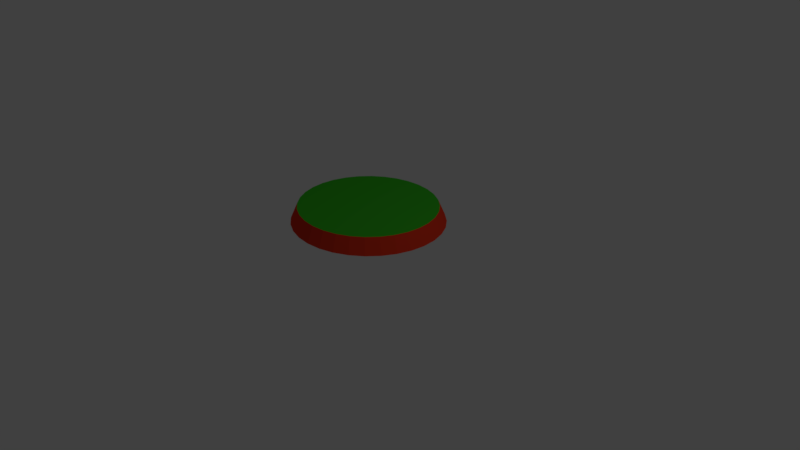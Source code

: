 # Source: SliceTom.blend  (saved by Blender 2.79.0; exported with 4.5.12 LTS)
import bpy
from mathutils import Matrix  # noqa: F401  (used for matrix-valued properties, if any)

bpy.ops.wm.read_factory_settings(use_empty=True)
scene = bpy.context.scene
scene.name = 'Scene'

# ---- collections
col_collection_1 = bpy.data.collections.new('Collection 1'); scene.collection.children.link(col_collection_1)

# ---- materials (node trees are filled in below, after node groups)
mat_leaf = bpy.data.materials.new('LEAF')
mat_leaf.alpha_threshold = 0.0
mat_leaf.use_transparent_shadow = False
mat_leaf.diffuse_color = (0.0406, 0.4672, 0.01761, 1.0)
mat_leaf.roughness = 0.5
mat_leaf.specular_intensity = 0.0
mat_tom = bpy.data.materials.new('TOM')
mat_tom.alpha_threshold = 0.0
mat_tom.use_transparent_shadow = False
mat_tom.diffuse_color = (0.8, 0.04306, 0.01441, 1.0)
mat_tom.roughness = 0.5

# ---- material node trees

# ---- world
world_world = bpy.data.worlds.new('World'); scene.world = world_world
world_world.color = (0.05088, 0.05088, 0.05088)
world_world.use_sun_shadow = False
world_world.sun_shadow_jitter_overblur = 0.0
world_world.cycles.sampling_method = 'MANUAL'

# ---- cameras
cam_camera = bpy.data.cameras.new('Camera')
cam_camera.clip_end = 100.0
cam_camera.lens = 35.0
cam_camera.sensor_width = 32.0
cam_camera.sensor_height = 18.0
cam_camera.ortho_scale = 7.314
cam_camera.dof.focus_distance = 0.0
cam_camera.dof.aperture_fstop = 128.0

# ---- lights
light_lamp = bpy.data.lights.new('Lamp', 'POINT')
light_lamp.transmission_factor = 0.0
light_lamp.cutoff_distance = 30.0
light_lamp.energy = 100.0
light_lamp.shadow_buffer_clip_start = 1.001
light_lamp.shadow_soft_size = 0.1
light_lamp.shadow_maximum_resolution = 0.006
light_lamp.use_absolute_resolution = True

# ---- meshes
me_cylinder = bpy.data.meshes.new('Cylinder')
me_cylinder.from_pydata([(0.1773, 0.8646, 0.7019), (0.3478, 0.8144, 0.7019), (0.505, 0.733, 0.7019), (0.6427, 0.6234, 0.7019), (0.7557, 0.4898, 0.7019), (0.8397, 0.3374, 0.7019), (0.8915, 0.172, 0.7019), (0.9089, 1.025e-07, 0.7019), (0.8915, -0.172, 0.7019), (0.8397, -0.3374, 0.7019), (0.7557, -0.4898, 0.7019), (0.6427, -0.6234, 0.7019), (0.505, -0.733, 0.7019), (0.3478, -0.8144, 0.7019), (0.1773, -0.8646, 0.7019), (-2.854e-07, -0.8816, 0.7019), (-0.1773, -0.8646, 0.7019), (-0.3478, -0.8144, 0.7019), (-0.505, -0.733, 0.7019), (-0.6427, -0.6234, 0.7019), (-0.7558, -0.4898, 0.7019), (-0.8397, -0.3374, 0.7019), (-0.8915, -0.172, 0.7019), (-0.9089, 8.872e-07, 0.7019), (-0.8915, 0.172, 0.7019), (-0.8397, 0.3374, 0.7019), (-0.7557, 0.4898, 0.7019), (-0.6427, 0.6234, 0.7019), (-0.505, 0.733, 0.7019), (-0.3478, 0.8144, 0.7019), (-0.1773, 0.8646, 0.7019), (1.081e-08, 0.8816, 0.7019), (0.1951, 0.9512, 0.4969), (0.3827, 0.896, 0.4969), (0.5556, 0.8064, 0.4969), (0.7071, 0.6858, 0.4969), (0.8315, 0.5388, 0.4969), (0.9239, 0.3711, 0.4969), (0.9808, 0.1892, 0.4969), (1.0, 8.239e-08, 0.4969), (0.9808, -0.1892, 0.4969), (0.9239, -0.3711, 0.4969), (0.8315, -0.5388, 0.4969), (0.7071, -0.6858, 0.4969), (0.5556, -0.8064, 0.4969), (0.3827, -0.896, 0.4969), (0.1951, -0.9512, 0.4969), (-3.258e-07, -0.9698, 0.4969), (-0.1951, -0.9512, 0.4969), (-0.3827, -0.896, 0.4969), (-0.5556, -0.8064, 0.4969), (-0.7071, -0.6858, 0.4969), (-0.8315, -0.5388, 0.4969), (-0.9239, -0.3711, 0.4969), (-0.9808, -0.1892, 0.4969), (-1.0, 9.456e-07, 0.4969), (-0.9808, 0.1892, 0.4969), (-0.9239, 0.3711, 0.4969), (-0.8315, 0.5388, 0.4969), (-0.7071, 0.6858, 0.4969), (-0.5556, 0.8064, 0.4969), (-0.3827, 0.896, 0.4969), (-0.1951, 0.9512, 0.4969), (0.0, 0.9698, 0.4969)], [], [(62, 30, 31, 63), (61, 29, 30, 62), (60, 28, 29, 61), (59, 27, 28, 60), (58, 26, 27, 59), (57, 25, 26, 58), (56, 24, 25, 57), (55, 23, 24, 56), (54, 22, 23, 55), (53, 21, 22, 54), (52, 20, 21, 53), (51, 19, 20, 52), (50, 18, 19, 51), (49, 17, 18, 50), (48, 16, 17, 49), (47, 15, 16, 48), (46, 14, 15, 47), (45, 13, 14, 46), (44, 12, 13, 45), (43, 11, 12, 44), (42, 10, 11, 43), (41, 9, 10, 42), (40, 8, 9, 41), (39, 7, 8, 40), (38, 6, 7, 39), (37, 5, 6, 38), (36, 4, 5, 37), (35, 3, 4, 36), (34, 2, 3, 35), (33, 1, 2, 34), (32, 0, 1, 33), (63, 31, 0, 32), (29, 28, 27, 26, 25, 24, 23, 22, 21, 20, 19, 18, 17, 16, 15, 14, 13, 12, 11, 10, 9, 8, 7, 6, 5, 4, 3, 2, 1, 0, 31, 30), (63, 32, 33, 34, 35, 36, 37, 38, 39, 40, 41, 42, 43, 44, 45, 46, 47, 48, 49, 50, 51, 52, 53, 54, 55, 56, 57, 58, 59, 60, 61, 62)])
me_cylinder.polygons.foreach_set('material_index', [1, 1, 1, 1, 1, 1, 1, 1, 1, 1, 1, 1, 1, 1, 1, 1, 1, 1, 1, 1, 1, 1, 1, 1, 1, 1, 1, 1, 1, 1, 1, 1, 0, 1])
_uv = me_cylinder.uv_layers.new(name='UVMap')
_uv.uv.foreach_set('vector', [0.1863, 0.7854, 0.2456, 0.7802, 0.2456, 0.7289, 0.1863, 0.7289, 0.1863, 0.8397, 0.2456, 0.8296, 0.2456, 0.7802, 0.1863, 0.7854, 0.1863, 0.8897, 0.2456, 0.8751, 0.2456, 0.8296, 0.1863, 0.8397, 0.1863, 0.9335, 0.2456, 0.9149, 0.2456, 0.8751, 0.1863, 0.8897, 0.3054, 0.8787, 0.2461, 0.8645, 0.2461, 0.9031, 0.3054, 0.9212, 0.3054, 0.8301, 0.2461, 0.8204, 0.2461, 0.8645, 0.3054, 0.8787, 0.3054, 0.7775, 0.2461, 0.7725, 0.2461, 0.8204, 0.3054, 0.8301, 0.3054, 0.7227, 0.2461, 0.7227, 0.2461, 0.7725, 0.3054, 0.7775, 0.3054, 0.668, 0.2461, 0.673, 0.2461, 0.7227, 0.3054, 0.7227, 0.3054, 0.6154, 0.2461, 0.6251, 0.2461, 0.673, 0.3054, 0.668, 0.3054, 0.5668, 0.2461, 0.581, 0.2461, 0.6251, 0.3054, 0.6154, 0.3054, 0.5243, 0.2461, 0.5424, 0.2461, 0.581, 0.3054, 0.5668, 0.5678, 0.4972, 0.5085, 0.5118, 0.5085, 0.472, 0.5678, 0.4533, 0.5678, 0.5472, 0.5085, 0.5573, 0.5085, 0.5118, 0.5678, 0.4972, 0.5678, 0.6015, 0.5085, 0.6066, 0.5085, 0.5573, 0.5678, 0.5472, 0.5678, 0.6579, 0.5085, 0.6579, 0.5085, 0.6066, 0.5678, 0.6015, 0.5678, 0.7144, 0.5085, 0.7092, 0.5085, 0.6579, 0.5678, 0.6579, 0.5678, 0.7687, 0.5085, 0.7586, 0.5085, 0.7092, 0.5678, 0.7144, 0.5678, 0.8187, 0.5085, 0.8041, 0.5085, 0.7586, 0.5678, 0.7687, 0.5678, 0.8626, 0.5085, 0.8439, 0.5085, 0.8041, 0.5678, 0.8187, 0.8137, 0.4958, 0.7544, 0.51, 0.7544, 0.4714, 0.8137, 0.4533, 0.8137, 0.5444, 0.7544, 0.5541, 0.7544, 0.51, 0.8137, 0.4958, 0.8137, 0.597, 0.7544, 0.602, 0.7544, 0.5541, 0.8137, 0.5444, 0.8137, 0.6518, 0.7544, 0.6518, 0.7544, 0.602, 0.8137, 0.597, 0.8137, 0.7065, 0.7544, 0.7015, 0.7544, 0.6518, 0.8137, 0.6518, 0.8137, 0.7592, 0.7544, 0.7494, 0.7544, 0.7015, 0.8137, 0.7065, 0.8137, 0.8077, 0.7544, 0.7935, 0.7544, 0.7494, 0.8137, 0.7592, 0.8137, 0.8502, 0.7544, 0.8321, 0.7544, 0.7935, 0.8137, 0.8077, 0.1863, 0.5682, 0.2456, 0.5828, 0.2456, 0.5429, 0.1863, 0.5243, 0.1863, 0.6182, 0.2456, 0.6283, 0.2456, 0.5828, 0.1863, 0.5682, 0.1863, 0.6725, 0.2456, 0.6776, 0.2456, 0.6283, 0.1863, 0.6182, 0.1863, 0.7289, 0.2456, 0.7289, 0.2456, 0.6776, 0.1863, 0.6725, 0.00998, 0.1843, 0.02912, 0.1368, 0.05691, 0.09406, 0.09228, 0.05782, 0.1339, 0.02943, 0.1801, 0.009985, 0.2291, 0.0002213, 0.2792, 0.0005198, 0.3282, 0.01087, 0.3744, 0.03087, 0.416, 0.05976, 0.4514, 0.09641, 0.4792, 0.1394, 0.4983, 0.1872, 0.5081, 0.2378, 0.5081, 0.2893, 0.4983, 0.3398, 0.4792, 0.3873, 0.4514, 0.43, 0.416, 0.4663, 0.3744, 0.4947, 0.3282, 0.5141, 0.2792, 0.5239, 0.2291, 0.5236, 0.1801, 0.5132, 0.1339, 0.4932, 0.09228, 0.4643, 0.05691, 0.4277, 0.02912, 0.3847, 0.00998, 0.3369, 0.0002213, 0.2863, 0.0002213, 0.2348, 0.1863, 0.7289, 0.1863, 0.6725, 0.1863, 0.6182, 0.1863, 0.5682, 0.8137, 0.8502, 0.8137, 0.8077, 0.8137, 0.7592, 0.8137, 0.7065, 0.8137, 0.6518, 0.8137, 0.597, 0.8137, 0.5444, 0.8137, 0.4958, 0.5678, 0.8626, 0.5678, 0.8187, 0.5678, 0.7687, 0.5678, 0.7144, 0.5678, 0.6579, 0.5678, 0.6015, 0.5678, 0.5472, 0.5678, 0.4972, 0.3054, 0.5243, 0.3054, 0.5668, 0.3054, 0.6154, 0.3054, 0.668, 0.3054, 0.7227, 0.3054, 0.7775, 0.3054, 0.8301, 0.3054, 0.8787, 0.1863, 0.9335, 0.1863, 0.8897, 0.1863, 0.8397, 0.1863, 0.7854])
me_cylinder.materials.append(mat_leaf)
me_cylinder.materials.append(mat_tom)
me_cylinder.use_remesh_preserve_volume = False
me_cylinder.use_remesh_preserve_attributes = False
me_cylinder.use_mirror_vertex_groups = False
me_cylinder.update()

# ---- objects
ob_cylinder = bpy.data.objects.new('Cylinder', me_cylinder)
ob_lamp = bpy.data.objects.new('Lamp', light_lamp)
ob_camera = bpy.data.objects.new('Camera', cam_camera)

# ---- transforms, parenting, visibility, modifiers, constraints
ob_cylinder.location = (0.0, 0.0, 0.0)
ob_cylinder.lineart.crease_threshold = 0.0
ob_lamp.location = (4.076, 1.005, 5.904)
ob_lamp.rotation_euler = (0.6503, 0.05522, 1.866)
ob_lamp.lock_rotations_4d = False
ob_lamp.empty_display_type = 'ARROWS'
ob_lamp.color = (0.0, 0.0, 0.0, 0.0)
ob_lamp.lineart.crease_threshold = 0.0
ob_camera.location = (7.481, -6.508, 5.344)
ob_camera.rotation_euler = (1.109, 0.0, 0.8149)
ob_camera.lock_rotations_4d = False
ob_camera.empty_display_type = 'ARROWS'
ob_camera.color = (0.0, 0.0, 0.0, 0.0)
ob_camera.display_type = 'WIRE'
ob_camera.lineart.crease_threshold = 0.0

# ---- collection membership
col_collection_1.objects.link(ob_cylinder)
col_collection_1.objects.link(ob_lamp)
col_collection_1.objects.link(ob_camera)

# ---- scene / render settings (as saved in the file)
scene.camera = ob_camera
scene.frame_start = 1; scene.frame_end = 250; scene.frame_set(1)
scene.render.engine = 'BLENDER_EEVEE_NEXT'
scene.render.resolution_percentage = 50
scene.render.dither_intensity = 0.0
scene.cycles.use_denoising = False
scene.cycles.samples = 128
scene.cycles.sampling_pattern = 'TABULATED_SOBOL'
scene.cycles.use_adaptive_sampling = False
scene.cycles.use_light_tree = False
scene.cycles.blur_glossy = 0.0
scene.cycles.sample_clamp_indirect = 0.0
scene.view_settings.view_transform = 'Standard'
bpy.context.view_layer.update()
